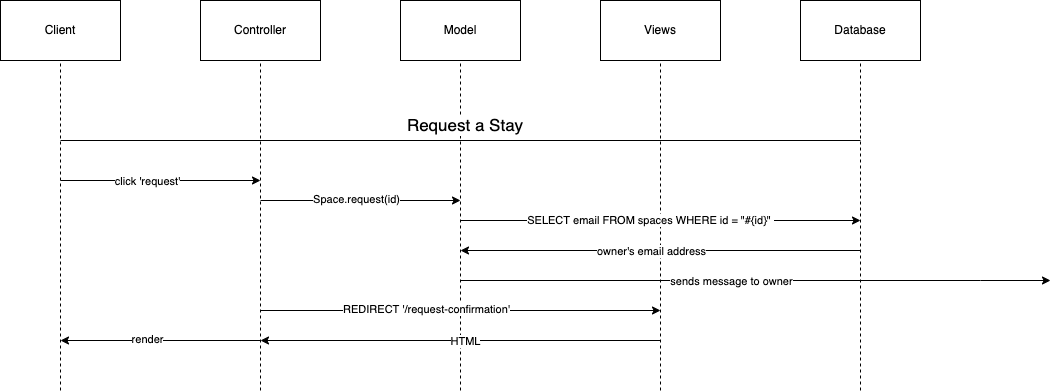

The diagram above was exported from draw.io. Its source (the exported page's mxGraphModel, read from the mxfile embedded in the PNG):
<mxGraphModel dx="1215" dy="683" grid="1" gridSize="10" guides="1" tooltips="1" connect="1" arrows="1" fold="1" page="1" pageScale="1" pageWidth="850" pageHeight="1100" math="0" shadow="0">
  <root>
    <mxCell id="0" />
    <mxCell id="1" parent="0" />
    <mxCell id="4X43zd9JTNtigoSw53Wz-1" value="Client" style="rounded=0;whiteSpace=wrap;html=1;" vertex="1" parent="1">
      <mxGeometry x="80" y="60" width="120" height="60" as="geometry" />
    </mxCell>
    <mxCell id="4X43zd9JTNtigoSw53Wz-2" value="Controller" style="rounded=0;whiteSpace=wrap;html=1;" vertex="1" parent="1">
      <mxGeometry x="280" y="60" width="120" height="60" as="geometry" />
    </mxCell>
    <mxCell id="4X43zd9JTNtigoSw53Wz-3" value="Model" style="rounded=0;whiteSpace=wrap;html=1;" vertex="1" parent="1">
      <mxGeometry x="480" y="60" width="120" height="60" as="geometry" />
    </mxCell>
    <mxCell id="4X43zd9JTNtigoSw53Wz-4" value="Views" style="rounded=0;whiteSpace=wrap;html=1;" vertex="1" parent="1">
      <mxGeometry x="680" y="60" width="120" height="60" as="geometry" />
    </mxCell>
    <mxCell id="4X43zd9JTNtigoSw53Wz-5" value="Database" style="rounded=0;whiteSpace=wrap;html=1;" vertex="1" parent="1">
      <mxGeometry x="880" y="60" width="120" height="60" as="geometry" />
    </mxCell>
    <mxCell id="4X43zd9JTNtigoSw53Wz-6" value="" style="endArrow=none;dashed=1;html=1;rounded=0;entryX=0.5;entryY=1;entryDx=0;entryDy=0;" edge="1" parent="1" target="4X43zd9JTNtigoSw53Wz-1">
      <mxGeometry width="50" height="50" relative="1" as="geometry">
        <mxPoint x="140" y="450" as="sourcePoint" />
        <mxPoint x="150" y="270" as="targetPoint" />
      </mxGeometry>
    </mxCell>
    <mxCell id="4X43zd9JTNtigoSw53Wz-7" value="" style="endArrow=none;dashed=1;html=1;rounded=0;entryX=0.5;entryY=1;entryDx=0;entryDy=0;" edge="1" parent="1" target="4X43zd9JTNtigoSw53Wz-2">
      <mxGeometry width="50" height="50" relative="1" as="geometry">
        <mxPoint x="340" y="450" as="sourcePoint" />
        <mxPoint x="339.5" y="140" as="targetPoint" />
      </mxGeometry>
    </mxCell>
    <mxCell id="4X43zd9JTNtigoSw53Wz-8" value="" style="endArrow=none;dashed=1;html=1;rounded=0;entryX=0.5;entryY=1;entryDx=0;entryDy=0;" edge="1" parent="1" target="4X43zd9JTNtigoSw53Wz-3">
      <mxGeometry width="50" height="50" relative="1" as="geometry">
        <mxPoint x="540" y="450" as="sourcePoint" />
        <mxPoint x="539.5" y="140" as="targetPoint" />
      </mxGeometry>
    </mxCell>
    <mxCell id="4X43zd9JTNtigoSw53Wz-9" value="" style="endArrow=none;dashed=1;html=1;rounded=0;entryX=0.5;entryY=1;entryDx=0;entryDy=0;" edge="1" parent="1" target="4X43zd9JTNtigoSw53Wz-4">
      <mxGeometry width="50" height="50" relative="1" as="geometry">
        <mxPoint x="740" y="450" as="sourcePoint" />
        <mxPoint x="739.5" y="140" as="targetPoint" />
      </mxGeometry>
    </mxCell>
    <mxCell id="4X43zd9JTNtigoSw53Wz-10" value="" style="endArrow=none;dashed=1;html=1;rounded=0;entryX=0.5;entryY=1;entryDx=0;entryDy=0;" edge="1" parent="1" target="4X43zd9JTNtigoSw53Wz-5">
      <mxGeometry width="50" height="50" relative="1" as="geometry">
        <mxPoint x="940" y="450" as="sourcePoint" />
        <mxPoint x="939.5" y="140" as="targetPoint" />
      </mxGeometry>
    </mxCell>
    <mxCell id="4X43zd9JTNtigoSw53Wz-12" value="" style="endArrow=none;html=1;rounded=0;" edge="1" parent="1">
      <mxGeometry width="50" height="50" relative="1" as="geometry">
        <mxPoint x="140" y="200" as="sourcePoint" />
        <mxPoint x="940" y="200" as="targetPoint" />
      </mxGeometry>
    </mxCell>
    <mxCell id="4X43zd9JTNtigoSw53Wz-13" value="Request a Stay" style="text;html=1;strokeColor=none;fillColor=none;align=center;verticalAlign=middle;whiteSpace=wrap;rounded=0;fontSize=17;labelBackgroundColor=#FFFFFF;" vertex="1" parent="1">
      <mxGeometry x="470" y="170" width="150" height="30" as="geometry" />
    </mxCell>
    <mxCell id="4X43zd9JTNtigoSw53Wz-14" value="" style="endArrow=classic;html=1;rounded=0;fontSize=17;" edge="1" parent="1">
      <mxGeometry width="50" height="50" relative="1" as="geometry">
        <mxPoint x="140" y="240" as="sourcePoint" />
        <mxPoint x="340" y="240" as="targetPoint" />
      </mxGeometry>
    </mxCell>
    <mxCell id="4X43zd9JTNtigoSw53Wz-15" value="&lt;span style=&quot;font-size: 11px&quot;&gt;click 'request'&lt;/span&gt;" style="edgeLabel;html=1;align=center;verticalAlign=middle;resizable=0;points=[];fontSize=17;" vertex="1" connectable="0" parent="4X43zd9JTNtigoSw53Wz-14">
      <mxGeometry x="-0.1265" y="1" relative="1" as="geometry">
        <mxPoint as="offset" />
      </mxGeometry>
    </mxCell>
    <mxCell id="4X43zd9JTNtigoSw53Wz-16" value="" style="endArrow=classic;html=1;rounded=0;fontSize=11;" edge="1" parent="1">
      <mxGeometry width="50" height="50" relative="1" as="geometry">
        <mxPoint x="340" y="260" as="sourcePoint" />
        <mxPoint x="540" y="260" as="targetPoint" />
      </mxGeometry>
    </mxCell>
    <mxCell id="4X43zd9JTNtigoSw53Wz-17" value="Space.request(id)" style="edgeLabel;html=1;align=center;verticalAlign=middle;resizable=0;points=[];fontSize=11;" vertex="1" connectable="0" parent="4X43zd9JTNtigoSw53Wz-16">
      <mxGeometry x="-0.05" y="1" relative="1" as="geometry">
        <mxPoint as="offset" />
      </mxGeometry>
    </mxCell>
    <mxCell id="4X43zd9JTNtigoSw53Wz-18" value="" style="endArrow=classic;html=1;rounded=0;fontSize=11;" edge="1" parent="1">
      <mxGeometry width="50" height="50" relative="1" as="geometry">
        <mxPoint x="540" y="280" as="sourcePoint" />
        <mxPoint x="940" y="280" as="targetPoint" />
      </mxGeometry>
    </mxCell>
    <mxCell id="4X43zd9JTNtigoSw53Wz-21" value="SELECT email FROM spaces WHERE id = &quot;#{id}&quot;&amp;nbsp;" style="edgeLabel;html=1;align=center;verticalAlign=middle;resizable=0;points=[];fontSize=11;" vertex="1" connectable="0" parent="4X43zd9JTNtigoSw53Wz-18">
      <mxGeometry x="-0.0515" relative="1" as="geometry">
        <mxPoint as="offset" />
      </mxGeometry>
    </mxCell>
    <mxCell id="4X43zd9JTNtigoSw53Wz-19" value="" style="endArrow=classic;html=1;rounded=0;fontSize=11;" edge="1" parent="1">
      <mxGeometry width="50" height="50" relative="1" as="geometry">
        <mxPoint x="540" y="340" as="sourcePoint" />
        <mxPoint x="1130" y="340" as="targetPoint" />
        <Array as="points">
          <mxPoint x="1060" y="340" />
        </Array>
      </mxGeometry>
    </mxCell>
    <mxCell id="4X43zd9JTNtigoSw53Wz-20" value="sends message to owner" style="edgeLabel;html=1;align=center;verticalAlign=middle;resizable=0;points=[];fontSize=11;" vertex="1" connectable="0" parent="4X43zd9JTNtigoSw53Wz-19">
      <mxGeometry x="-0.1975" y="-1" relative="1" as="geometry">
        <mxPoint x="34" as="offset" />
      </mxGeometry>
    </mxCell>
    <mxCell id="4X43zd9JTNtigoSw53Wz-22" value="" style="endArrow=classic;html=1;rounded=0;fontSize=11;" edge="1" parent="1">
      <mxGeometry width="50" height="50" relative="1" as="geometry">
        <mxPoint x="940" y="310" as="sourcePoint" />
        <mxPoint x="540" y="310" as="targetPoint" />
      </mxGeometry>
    </mxCell>
    <mxCell id="4X43zd9JTNtigoSw53Wz-23" value="owner's email address" style="edgeLabel;html=1;align=center;verticalAlign=middle;resizable=0;points=[];fontSize=11;" vertex="1" connectable="0" parent="4X43zd9JTNtigoSw53Wz-22">
      <mxGeometry x="0.1221" y="1" relative="1" as="geometry">
        <mxPoint x="15" as="offset" />
      </mxGeometry>
    </mxCell>
    <mxCell id="4X43zd9JTNtigoSw53Wz-24" value="" style="endArrow=classic;html=1;rounded=0;fontSize=11;" edge="1" parent="1">
      <mxGeometry width="50" height="50" relative="1" as="geometry">
        <mxPoint x="340" y="370" as="sourcePoint" />
        <mxPoint x="740" y="370" as="targetPoint" />
      </mxGeometry>
    </mxCell>
    <mxCell id="4X43zd9JTNtigoSw53Wz-29" value="REDIRECT '/request-confirmation'" style="edgeLabel;html=1;align=center;verticalAlign=middle;resizable=0;points=[];fontSize=11;" vertex="1" connectable="0" parent="4X43zd9JTNtigoSw53Wz-24">
      <mxGeometry x="-0.1721" y="1" relative="1" as="geometry">
        <mxPoint as="offset" />
      </mxGeometry>
    </mxCell>
    <mxCell id="4X43zd9JTNtigoSw53Wz-25" value="" style="endArrow=classic;html=1;rounded=0;fontSize=11;" edge="1" parent="1">
      <mxGeometry width="50" height="50" relative="1" as="geometry">
        <mxPoint x="740" y="400" as="sourcePoint" />
        <mxPoint x="340" y="400" as="targetPoint" />
      </mxGeometry>
    </mxCell>
    <mxCell id="4X43zd9JTNtigoSw53Wz-26" value="HTML" style="edgeLabel;html=1;align=center;verticalAlign=middle;resizable=0;points=[];fontSize=11;" vertex="1" connectable="0" parent="4X43zd9JTNtigoSw53Wz-25">
      <mxGeometry x="0.0632" y="1" relative="1" as="geometry">
        <mxPoint x="17" as="offset" />
      </mxGeometry>
    </mxCell>
    <mxCell id="4X43zd9JTNtigoSw53Wz-27" value="" style="endArrow=classic;html=1;rounded=0;fontSize=11;" edge="1" parent="1">
      <mxGeometry width="50" height="50" relative="1" as="geometry">
        <mxPoint x="340" y="400" as="sourcePoint" />
        <mxPoint x="140" y="400" as="targetPoint" />
      </mxGeometry>
    </mxCell>
    <mxCell id="4X43zd9JTNtigoSw53Wz-28" value="render" style="edgeLabel;html=1;align=center;verticalAlign=middle;resizable=0;points=[];fontSize=11;" vertex="1" connectable="0" parent="4X43zd9JTNtigoSw53Wz-27">
      <mxGeometry x="0.1265" y="-1" relative="1" as="geometry">
        <mxPoint as="offset" />
      </mxGeometry>
    </mxCell>
  </root>
</mxGraphModel>